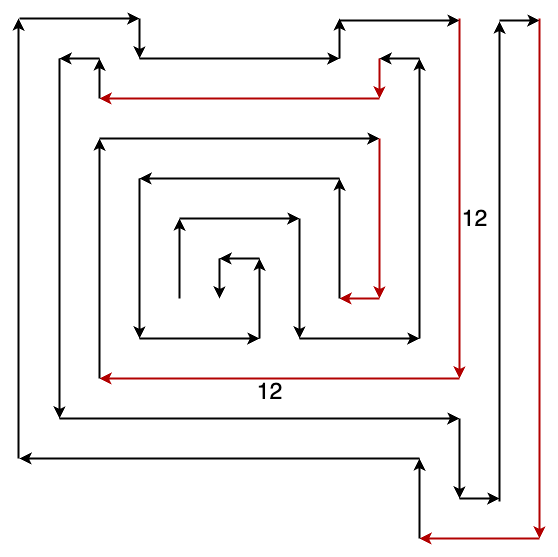

The diagram above was exported from draw.io. Its source (the exported page's mxGraphModel, read from the mxfile embedded in the PNG):
<mxGraphModel dx="1781" dy="-1728" grid="1" gridSize="10" guides="1" tooltips="1" connect="1" arrows="1" fold="1" page="1" pageScale="1" pageWidth="827" pageHeight="1169" math="0" shadow="0">
  <root>
    <mxCell id="0" />
    <mxCell id="1" parent="0" />
    <mxCell id="2" value="" style="endArrow=classic;html=1;rounded=0;fillColor=#f8cecc;strokeColor=#000000;strokeWidth=2;" edge="1" parent="1">
      <mxGeometry width="50" height="50" relative="1" as="geometry">
        <mxPoint x="160" y="3200" as="sourcePoint" />
        <mxPoint x="160" y="3120" as="targetPoint" />
      </mxGeometry>
    </mxCell>
    <mxCell id="3" value="" style="endArrow=classic;html=1;rounded=0;strokeWidth=2;" edge="1" parent="1">
      <mxGeometry width="50" height="50" relative="1" as="geometry">
        <mxPoint x="160" y="3120" as="sourcePoint" />
        <mxPoint x="280" y="3120" as="targetPoint" />
      </mxGeometry>
    </mxCell>
    <mxCell id="4" value="" style="endArrow=classic;html=1;rounded=0;strokeWidth=2;" edge="1" parent="1">
      <mxGeometry width="50" height="50" relative="1" as="geometry">
        <mxPoint x="280" y="3120" as="sourcePoint" />
        <mxPoint x="280" y="3240" as="targetPoint" />
      </mxGeometry>
    </mxCell>
    <mxCell id="5" value="" style="endArrow=classic;html=1;rounded=0;strokeWidth=2;" edge="1" parent="1">
      <mxGeometry width="50" height="50" relative="1" as="geometry">
        <mxPoint x="280" y="3240" as="sourcePoint" />
        <mxPoint x="400" y="3240" as="targetPoint" />
      </mxGeometry>
    </mxCell>
    <mxCell id="6" value="" style="endArrow=classic;html=1;rounded=0;strokeWidth=2;" edge="1" parent="1">
      <mxGeometry width="50" height="50" relative="1" as="geometry">
        <mxPoint x="400" y="3240" as="sourcePoint" />
        <mxPoint x="400" y="2960" as="targetPoint" />
      </mxGeometry>
    </mxCell>
    <mxCell id="7" value="" style="endArrow=classic;html=1;rounded=0;strokeWidth=2;" edge="1" parent="1">
      <mxGeometry width="50" height="50" relative="1" as="geometry">
        <mxPoint x="400" y="2960" as="sourcePoint" />
        <mxPoint x="360" y="2960" as="targetPoint" />
      </mxGeometry>
    </mxCell>
    <mxCell id="8" value="" style="endArrow=classic;html=1;rounded=0;strokeWidth=2;fillColor=#e51400;strokeColor=#B20000;" edge="1" parent="1">
      <mxGeometry width="50" height="50" relative="1" as="geometry">
        <mxPoint x="360" y="2960" as="sourcePoint" />
        <mxPoint x="360" y="3000" as="targetPoint" />
      </mxGeometry>
    </mxCell>
    <mxCell id="9" value="" style="endArrow=classic;html=1;rounded=0;strokeWidth=2;fillColor=#e51400;strokeColor=#B20000;" edge="1" parent="1">
      <mxGeometry width="50" height="50" relative="1" as="geometry">
        <mxPoint x="360" y="3000" as="sourcePoint" />
        <mxPoint x="80" y="3000" as="targetPoint" />
      </mxGeometry>
    </mxCell>
    <mxCell id="10" value="" style="endArrow=classic;html=1;rounded=0;strokeWidth=2;" edge="1" parent="1">
      <mxGeometry width="50" height="50" relative="1" as="geometry">
        <mxPoint x="80" y="2960" as="sourcePoint" />
        <mxPoint x="40" y="2960" as="targetPoint" />
      </mxGeometry>
    </mxCell>
    <mxCell id="11" value="" style="endArrow=classic;html=1;rounded=0;strokeWidth=2;" edge="1" parent="1">
      <mxGeometry width="50" height="50" relative="1" as="geometry">
        <mxPoint x="80" y="3000" as="sourcePoint" />
        <mxPoint x="80" y="2960" as="targetPoint" />
      </mxGeometry>
    </mxCell>
    <mxCell id="12" value="" style="endArrow=classic;html=1;rounded=0;strokeWidth=2;" edge="1" parent="1">
      <mxGeometry width="50" height="50" relative="1" as="geometry">
        <mxPoint x="40" y="2960" as="sourcePoint" />
        <mxPoint x="40" y="3320" as="targetPoint" />
      </mxGeometry>
    </mxCell>
    <mxCell id="13" value="" style="endArrow=classic;html=1;rounded=0;strokeWidth=2;" edge="1" parent="1">
      <mxGeometry width="50" height="50" relative="1" as="geometry">
        <mxPoint x="40" y="3320" as="sourcePoint" />
        <mxPoint x="440" y="3320" as="targetPoint" />
      </mxGeometry>
    </mxCell>
    <mxCell id="14" value="" style="endArrow=classic;html=1;rounded=0;strokeWidth=2;" edge="1" parent="1">
      <mxGeometry width="50" height="50" relative="1" as="geometry">
        <mxPoint x="440" y="3320" as="sourcePoint" />
        <mxPoint x="440" y="3400" as="targetPoint" />
      </mxGeometry>
    </mxCell>
    <mxCell id="15" value="" style="endArrow=classic;html=1;rounded=0;strokeWidth=2;" edge="1" parent="1">
      <mxGeometry width="50" height="50" relative="1" as="geometry">
        <mxPoint x="440" y="3400" as="sourcePoint" />
        <mxPoint x="480" y="3400" as="targetPoint" />
      </mxGeometry>
    </mxCell>
    <mxCell id="16" value="" style="endArrow=classic;html=1;rounded=0;strokeWidth=2;" edge="1" parent="1">
      <mxGeometry width="50" height="50" relative="1" as="geometry">
        <mxPoint x="480" y="3403" as="sourcePoint" />
        <mxPoint x="480" y="2923" as="targetPoint" />
      </mxGeometry>
    </mxCell>
    <mxCell id="17" value="" style="endArrow=classic;html=1;rounded=0;strokeWidth=2;" edge="1" parent="1">
      <mxGeometry width="50" height="50" relative="1" as="geometry">
        <mxPoint x="480" y="2922" as="sourcePoint" />
        <mxPoint x="520" y="2922" as="targetPoint" />
      </mxGeometry>
    </mxCell>
    <mxCell id="18" value="" style="endArrow=classic;html=1;rounded=0;strokeWidth=2;fillColor=#e51400;strokeColor=#B20000;" edge="1" parent="1">
      <mxGeometry width="50" height="50" relative="1" as="geometry">
        <mxPoint x="520" y="2920" as="sourcePoint" />
        <mxPoint x="520" y="3440" as="targetPoint" />
      </mxGeometry>
    </mxCell>
    <mxCell id="19" value="" style="endArrow=classic;html=1;rounded=0;strokeWidth=2;fillColor=#e51400;strokeColor=#B20000;" edge="1" parent="1">
      <mxGeometry width="50" height="50" relative="1" as="geometry">
        <mxPoint x="520" y="3440" as="sourcePoint" />
        <mxPoint x="400" y="3440" as="targetPoint" />
      </mxGeometry>
    </mxCell>
    <mxCell id="20" value="" style="endArrow=classic;html=1;rounded=0;strokeWidth=2;" edge="1" parent="1">
      <mxGeometry width="50" height="50" relative="1" as="geometry">
        <mxPoint x="400" y="3440" as="sourcePoint" />
        <mxPoint x="400" y="3360" as="targetPoint" />
      </mxGeometry>
    </mxCell>
    <mxCell id="21" value="" style="endArrow=classic;html=1;rounded=0;strokeWidth=2;" edge="1" parent="1">
      <mxGeometry width="50" height="50" relative="1" as="geometry">
        <mxPoint x="400" y="3360" as="sourcePoint" />
        <mxPoint y="3360" as="targetPoint" />
      </mxGeometry>
    </mxCell>
    <mxCell id="22" value="" style="endArrow=classic;html=1;rounded=0;strokeWidth=2;" edge="1" parent="1">
      <mxGeometry width="50" height="50" relative="1" as="geometry">
        <mxPoint x="-1" y="3360" as="sourcePoint" />
        <mxPoint x="-1" y="2920" as="targetPoint" />
      </mxGeometry>
    </mxCell>
    <mxCell id="23" value="" style="endArrow=classic;html=1;rounded=0;strokeWidth=2;" edge="1" parent="1">
      <mxGeometry width="50" height="50" relative="1" as="geometry">
        <mxPoint y="2920" as="sourcePoint" />
        <mxPoint x="120" y="2920" as="targetPoint" />
      </mxGeometry>
    </mxCell>
    <mxCell id="24" value="" style="endArrow=classic;html=1;rounded=0;strokeWidth=2;" edge="1" parent="1">
      <mxGeometry width="50" height="50" relative="1" as="geometry">
        <mxPoint x="120" y="2920" as="sourcePoint" />
        <mxPoint x="120" y="2960" as="targetPoint" />
      </mxGeometry>
    </mxCell>
    <mxCell id="25" value="" style="endArrow=classic;html=1;rounded=0;strokeWidth=2;" edge="1" parent="1">
      <mxGeometry width="50" height="50" relative="1" as="geometry">
        <mxPoint x="120" y="2960" as="sourcePoint" />
        <mxPoint x="320" y="2960" as="targetPoint" />
      </mxGeometry>
    </mxCell>
    <mxCell id="26" value="" style="endArrow=classic;html=1;rounded=0;strokeWidth=2;" edge="1" parent="1">
      <mxGeometry width="50" height="50" relative="1" as="geometry">
        <mxPoint x="320" y="2960" as="sourcePoint" />
        <mxPoint x="320" y="2920" as="targetPoint" />
      </mxGeometry>
    </mxCell>
    <mxCell id="27" value="" style="endArrow=classic;html=1;rounded=0;strokeWidth=2;" edge="1" parent="1">
      <mxGeometry width="50" height="50" relative="1" as="geometry">
        <mxPoint x="320" y="2922" as="sourcePoint" />
        <mxPoint x="440" y="2922" as="targetPoint" />
      </mxGeometry>
    </mxCell>
    <mxCell id="28" value="" style="endArrow=classic;html=1;rounded=0;strokeWidth=2;fillColor=#e51400;strokeColor=#B20000;" edge="1" parent="1">
      <mxGeometry width="50" height="50" relative="1" as="geometry">
        <mxPoint x="440" y="2920" as="sourcePoint" />
        <mxPoint x="440" y="3280" as="targetPoint" />
      </mxGeometry>
    </mxCell>
    <mxCell id="29" value="" style="endArrow=classic;html=1;rounded=0;strokeWidth=2;fillColor=#e51400;strokeColor=#B20000;" edge="1" parent="1">
      <mxGeometry width="50" height="50" relative="1" as="geometry">
        <mxPoint x="440" y="3280" as="sourcePoint" />
        <mxPoint x="80" y="3280" as="targetPoint" />
      </mxGeometry>
    </mxCell>
    <mxCell id="30" value="" style="endArrow=classic;html=1;rounded=0;strokeWidth=2;" edge="1" parent="1">
      <mxGeometry width="50" height="50" relative="1" as="geometry">
        <mxPoint x="80" y="3280" as="sourcePoint" />
        <mxPoint x="80" y="3040" as="targetPoint" />
      </mxGeometry>
    </mxCell>
    <mxCell id="31" value="" style="endArrow=classic;html=1;rounded=0;strokeWidth=2;" edge="1" parent="1">
      <mxGeometry width="50" height="50" relative="1" as="geometry">
        <mxPoint x="80" y="3040" as="sourcePoint" />
        <mxPoint x="360" y="3040" as="targetPoint" />
      </mxGeometry>
    </mxCell>
    <mxCell id="32" value="" style="endArrow=classic;html=1;rounded=0;strokeWidth=2;fillColor=#e51400;strokeColor=#B20000;" edge="1" parent="1">
      <mxGeometry width="50" height="50" relative="1" as="geometry">
        <mxPoint x="360" y="3040" as="sourcePoint" />
        <mxPoint x="360" y="3200" as="targetPoint" />
      </mxGeometry>
    </mxCell>
    <mxCell id="33" value="" style="endArrow=classic;html=1;rounded=0;strokeWidth=2;fillColor=#e51400;strokeColor=#B20000;" edge="1" parent="1">
      <mxGeometry width="50" height="50" relative="1" as="geometry">
        <mxPoint x="360" y="3200" as="sourcePoint" />
        <mxPoint x="320" y="3200" as="targetPoint" />
      </mxGeometry>
    </mxCell>
    <mxCell id="34" value="" style="endArrow=classic;html=1;rounded=0;strokeWidth=2;" edge="1" parent="1">
      <mxGeometry width="50" height="50" relative="1" as="geometry">
        <mxPoint x="320" y="3200" as="sourcePoint" />
        <mxPoint x="320" y="3080" as="targetPoint" />
      </mxGeometry>
    </mxCell>
    <mxCell id="35" value="" style="endArrow=classic;html=1;rounded=0;strokeWidth=2;" edge="1" parent="1">
      <mxGeometry width="50" height="50" relative="1" as="geometry">
        <mxPoint x="320" y="3080" as="sourcePoint" />
        <mxPoint x="120" y="3080" as="targetPoint" />
      </mxGeometry>
    </mxCell>
    <mxCell id="36" value="" style="endArrow=classic;html=1;rounded=0;strokeWidth=2;" edge="1" parent="1">
      <mxGeometry width="50" height="50" relative="1" as="geometry">
        <mxPoint x="120" y="3080" as="sourcePoint" />
        <mxPoint x="120" y="3240" as="targetPoint" />
      </mxGeometry>
    </mxCell>
    <mxCell id="37" value="" style="endArrow=classic;html=1;rounded=0;strokeWidth=2;" edge="1" parent="1">
      <mxGeometry width="50" height="50" relative="1" as="geometry">
        <mxPoint x="120" y="3240" as="sourcePoint" />
        <mxPoint x="240" y="3240" as="targetPoint" />
      </mxGeometry>
    </mxCell>
    <mxCell id="38" value="" style="endArrow=classic;html=1;rounded=0;strokeWidth=2;" edge="1" parent="1">
      <mxGeometry width="50" height="50" relative="1" as="geometry">
        <mxPoint x="240" y="3240" as="sourcePoint" />
        <mxPoint x="240" y="3160" as="targetPoint" />
      </mxGeometry>
    </mxCell>
    <mxCell id="39" value="" style="endArrow=classic;html=1;rounded=0;strokeWidth=2;" edge="1" parent="1">
      <mxGeometry width="50" height="50" relative="1" as="geometry">
        <mxPoint x="240" y="3160" as="sourcePoint" />
        <mxPoint x="200" y="3160" as="targetPoint" />
      </mxGeometry>
    </mxCell>
    <mxCell id="40" value="" style="endArrow=classic;html=1;rounded=0;strokeWidth=2;" edge="1" parent="1">
      <mxGeometry width="50" height="50" relative="1" as="geometry">
        <mxPoint x="200" y="3160" as="sourcePoint" />
        <mxPoint x="200" y="3200" as="targetPoint" />
      </mxGeometry>
    </mxCell>
    <mxCell id="41" value="&lt;font style=&quot;font-size: 23px;&quot;&gt;12&lt;/font&gt;" style="text;html=1;align=center;verticalAlign=middle;resizable=0;points=[];autosize=1;strokeColor=none;fillColor=none;" vertex="1" parent="1">
      <mxGeometry x="225" y="3273" width="50" height="40" as="geometry" />
    </mxCell>
    <mxCell id="42" value="&lt;font style=&quot;font-size: 23px;&quot;&gt;12&lt;/font&gt;" style="text;html=1;align=center;verticalAlign=middle;resizable=0;points=[];autosize=1;strokeColor=none;fillColor=none;" vertex="1" parent="1">
      <mxGeometry x="430" y="3100" width="50" height="40" as="geometry" />
    </mxCell>
  </root>
</mxGraphModel>